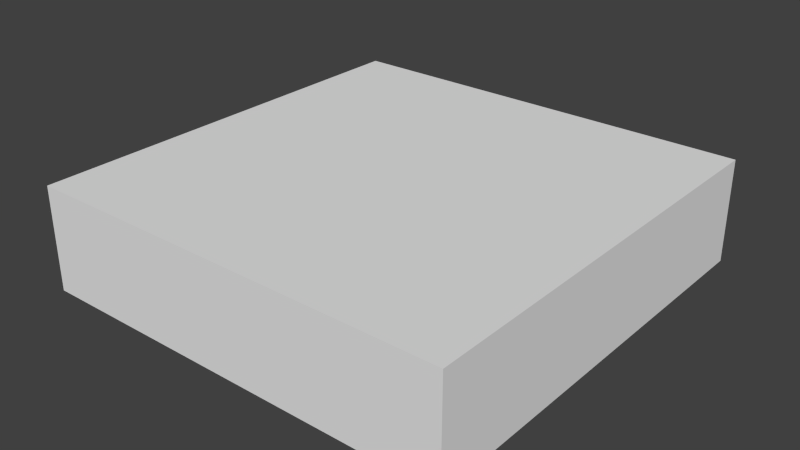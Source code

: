 # Source: multi-anim-test.blend  (saved by Blender 2.71.0; exported with 4.5.12 LTS)
import bpy
from mathutils import Matrix  # noqa: F401  (used for matrix-valued properties, if any)

bpy.ops.wm.read_factory_settings(use_empty=True)
scene = bpy.context.scene
scene.name = 'Scene'

# ---- collections
col_collection_1 = bpy.data.collections.new('Collection 1'); scene.collection.children.link(col_collection_1)

# ---- materials (node trees are filled in below, after node groups)
mat_material = bpy.data.materials.new('Material')
mat_material.alpha_threshold = 0.0
mat_material.use_transparent_shadow = False
mat_material.roughness = 0.5
mat_material.line_color = (0.0, 0.0, 0.0, 1.0)

# ---- material node trees

# ---- world
world_world = bpy.data.worlds.new('World'); scene.world = world_world
world_world.color = (0.05088, 0.05088, 0.05088)
world_world.use_sun_shadow = False
world_world.sun_shadow_jitter_overblur = 0.0
world_world.cycles.sampling_method = 'MANUAL'
world_world.cycles.sample_map_resolution = 256

# ---- meshes
me_cube = bpy.data.meshes.new('Cube')
me_cube.from_pydata([(1.0, 1.0, -0.242), (1.0, -1.0, -0.242), (-1.0, -1.0, -0.242), (-1.0, 1.0, -0.242), (1.0, 1.0, 0.242), (1.0, -1.0, 0.242), (-1.0, -1.0, 0.242), (-1.0, 1.0, 0.242)], [], [(0, 1, 2, 3), (4, 7, 6, 5), (0, 4, 5, 1), (2, 6, 7, 3), (4, 0, 3, 7), (1, 5, 6, 2)])
me_cube.materials.append(mat_material)
me_cube.use_remesh_preserve_volume = False
me_cube.use_remesh_preserve_attributes = False
me_cube.use_mirror_vertex_groups = False
me_cube.update()
me_cube_001 = bpy.data.meshes.new('Cube.001')
me_cube_001.from_pydata([(-1.0, -1.0, -1.0), (-1.0, 1.0, -1.0), (1.0, 1.0, -1.0), (1.0, -1.0, -1.0), (-1.0, -1.0, 1.0), (-1.0, 1.0, 1.0), (1.0, 1.0, 1.0), (1.0, -1.0, 1.0)], [], [(4, 5, 1, 0), (5, 6, 2, 1), (6, 7, 3, 2), (7, 4, 0, 3), (0, 1, 2, 3), (7, 6, 5, 4)])
me_cube_001.materials.append(None)
me_cube_001.use_remesh_preserve_volume = False
me_cube_001.use_remesh_preserve_attributes = False
me_cube_001.use_mirror_vertex_groups = False
me_cube_001.update()

# ---- objects
ob_test = bpy.data.objects.new('test', me_cube)
ob_bottom = bpy.data.objects.new('bottom', None)
ob_node1 = bpy.data.objects.new('node1', None)
ob_test_door = bpy.data.objects.new('test-door', me_cube_001)

# ---- transforms, parenting, visibility, modifiers, constraints
ob_test.location = (0.0, 0.0, 0.0)
ob_test.lock_rotations_4d = False
ob_test.empty_display_type = 'ARROWS'
ob_test.lineart.crease_threshold = 0.0
_vg = ob_test.vertex_groups.new(name='Bone')
_vg.add([0, 1, 2, 3, 4, 5, 6, 7], 1.0, 'REPLACE')
_m = ob_test.modifiers.new('Armature', 'ARMATURE')
_m.use_bone_envelopes = True
ob_bottom.parent = ob_test
ob_bottom.location = (0.0, 0.0, -0.242)
ob_bottom.rotation_euler = (-1.571, -1.222e-06, 1.571)
ob_bottom.scale = (1.0, 0.242, 1.0)
ob_bottom.empty_image_offset = (0.0, 0.0)
ob_bottom.lineart.crease_threshold = 0.0
ob_node1.parent = ob_test
ob_node1.location = (1.0, -0.5, 0.0)
ob_node1.rotation_euler = (0.0, 0.0, -1.571)
ob_node1.scale = (1.0, 1.0, 0.242)
ob_node1.empty_image_offset = (0.0, 0.0)
ob_node1.lineart.crease_threshold = 0.0
ob_test_door.parent = ob_test
ob_test_door.location = (0.0, 0.0, -0.7159)
ob_test_door.scale = (0.99, 0.99, 0.01166)
ob_test_door.delta_location = (0.0, 0.0, 0.9302)
ob_test_door.lineart.crease_threshold = 0.0

# ---- collection membership
col_collection_1.objects.link(ob_test)
col_collection_1.objects.link(ob_bottom)
col_collection_1.objects.link(ob_node1)
col_collection_1.objects.link(ob_test_door)

# ---- scene / render settings (as saved in the file)
scene.frame_start = 1; scene.frame_end = 220; scene.frame_set(0)
scene.render.engine = 'BLENDER_EEVEE_NEXT'
scene.render.resolution_percentage = 50
scene.render.dither_intensity = 0.0
scene.cycles.use_denoising = False
scene.cycles.samples = 10
scene.cycles.sampling_pattern = 'TABULATED_SOBOL'
scene.cycles.light_sampling_threshold = 0.0
scene.cycles.use_adaptive_sampling = False
scene.cycles.use_light_tree = False
scene.cycles.blur_glossy = 0.0
scene.cycles.volume_bounces = 1
scene.cycles.pixel_filter_type = 'GAUSSIAN'
scene.cycles.sample_clamp_indirect = 0.0
scene.view_settings.view_transform = 'Standard'
bpy.context.view_layer.update()

# ---- added for rendering (the .blend has no active camera and no usable light): camera, sun
cam_auto = bpy.data.cameras.new('AutoCamera')
cam_auto.lens = 50.0
cam_auto.sensor_width = 36.0
cam_auto.clip_end = 1000.0
ob_auto_camera = bpy.data.objects.new('AutoCamera', cam_auto)
scene.collection.objects.link(ob_auto_camera)
ob_auto_camera.location = (2.65498, -3.18597, 2.12398)
ob_auto_camera.rotation_euler = (1.09748, -7.21219e-08, 0.694738)
scene.camera = ob_auto_camera
light_auto_sun = bpy.data.lights.new('AutoSun', 'SUN')
light_auto_sun.energy = 3.0
light_auto_sun.angle = 0.0523599
ob_auto_sun = bpy.data.objects.new('AutoSun', light_auto_sun)
scene.collection.objects.link(ob_auto_sun)
ob_auto_sun.rotation_euler = (0.872665, 0.174533, 0.523599)
bpy.context.view_layer.update()
